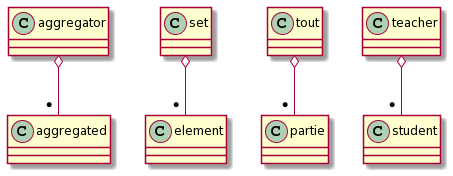

The diagram above was rendered by PlantUML. Its source (embedded in the PNG):
@startuml
aggregator o-- "* " "aggregated"
		set o-- "* " "element"
		tout o-- "* " "partie"
		teacher o-- "* " "student"
@enduml